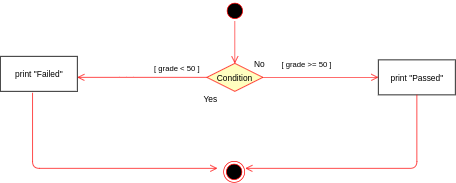

The diagram above was exported from draw.io. Its source (the exported page's mxGraphModel, read from the mxfile embedded in the PNG):
<mxGraphModel dx="862" dy="442" grid="1" gridSize="10" guides="1" tooltips="1" connect="1" arrows="1" fold="1" page="1" pageScale="1" pageWidth="827" pageHeight="1169" math="0" shadow="0">
  <root>
    <mxCell id="0" />
    <mxCell id="1" parent="0" />
    <mxCell id="EEwhBkqWvRNEYIzexVqJ-1" value="" style="ellipse;html=1;shape=startState;fillColor=#000000;strokeColor=#ff0000;" vertex="1" parent="1">
      <mxGeometry x="400" y="190" width="30" height="30" as="geometry" />
    </mxCell>
    <mxCell id="EEwhBkqWvRNEYIzexVqJ-2" value="" style="edgeStyle=orthogonalEdgeStyle;html=1;verticalAlign=bottom;endArrow=open;endSize=8;strokeColor=#ff0000;" edge="1" source="EEwhBkqWvRNEYIzexVqJ-1" parent="1">
      <mxGeometry relative="1" as="geometry">
        <mxPoint x="415" y="280" as="targetPoint" />
      </mxGeometry>
    </mxCell>
    <mxCell id="EEwhBkqWvRNEYIzexVqJ-3" value="Condition" style="rhombus;whiteSpace=wrap;html=1;fillColor=#ffffc0;strokeColor=#ff0000;" vertex="1" parent="1">
      <mxGeometry x="375" y="280" width="80" height="40" as="geometry" />
    </mxCell>
    <mxCell id="EEwhBkqWvRNEYIzexVqJ-4" value="[ grade &amp;gt;= 50 ]" style="edgeStyle=orthogonalEdgeStyle;html=1;align=left;verticalAlign=bottom;endArrow=open;endSize=8;strokeColor=#ff0000;" edge="1" source="EEwhBkqWvRNEYIzexVqJ-3" parent="1">
      <mxGeometry x="-0.697" y="10" relative="1" as="geometry">
        <mxPoint x="620" y="300" as="targetPoint" />
        <mxPoint as="offset" />
      </mxGeometry>
    </mxCell>
    <mxCell id="EEwhBkqWvRNEYIzexVqJ-5" value="[ grade &amp;lt; 50 ]" style="edgeStyle=orthogonalEdgeStyle;html=1;align=left;verticalAlign=top;endArrow=open;endSize=8;strokeColor=#ff0000;exitX=0;exitY=0.5;exitDx=0;exitDy=0;" edge="1" source="EEwhBkqWvRNEYIzexVqJ-3" parent="1">
      <mxGeometry x="-0.1707" y="-25" relative="1" as="geometry">
        <mxPoint x="190" y="300" as="targetPoint" />
        <Array as="points">
          <mxPoint x="260" y="300" />
          <mxPoint x="260" y="300" />
        </Array>
        <mxPoint as="offset" />
      </mxGeometry>
    </mxCell>
    <mxCell id="EEwhBkqWvRNEYIzexVqJ-6" value="" style="ellipse;html=1;shape=endState;fillColor=#000000;strokeColor=#ff0000;" vertex="1" parent="1">
      <mxGeometry x="399" y="420" width="30" height="30" as="geometry" />
    </mxCell>
    <mxCell id="EEwhBkqWvRNEYIzexVqJ-7" value="print &quot;Failed&quot;" style="html=1;" vertex="1" parent="1">
      <mxGeometry x="80" y="270" width="110" height="50" as="geometry" />
    </mxCell>
    <mxCell id="EEwhBkqWvRNEYIzexVqJ-8" value="" style="edgeStyle=orthogonalEdgeStyle;html=1;align=left;verticalAlign=top;endArrow=open;endSize=8;strokeColor=#ff0000;exitX=0.418;exitY=1.04;exitDx=0;exitDy=0;exitPerimeter=0;" edge="1" parent="1" source="EEwhBkqWvRNEYIzexVqJ-7">
      <mxGeometry x="-1" relative="1" as="geometry">
        <mxPoint x="390" y="430" as="targetPoint" />
        <mxPoint x="620" y="370" as="sourcePoint" />
        <Array as="points">
          <mxPoint x="126" y="430" />
        </Array>
      </mxGeometry>
    </mxCell>
    <mxCell id="EEwhBkqWvRNEYIzexVqJ-9" value="Yes" style="text;html=1;align=center;verticalAlign=middle;resizable=0;points=[];autosize=1;" vertex="1" parent="1">
      <mxGeometry x="360" y="320" width="40" height="20" as="geometry" />
    </mxCell>
    <mxCell id="EEwhBkqWvRNEYIzexVqJ-10" value="No" style="text;html=1;align=center;verticalAlign=middle;resizable=0;points=[];autosize=1;" vertex="1" parent="1">
      <mxGeometry x="435" y="270" width="30" height="20" as="geometry" />
    </mxCell>
    <mxCell id="EEwhBkqWvRNEYIzexVqJ-11" value="print &quot;Passed&quot;" style="html=1;" vertex="1" parent="1">
      <mxGeometry x="620" y="275" width="110" height="50" as="geometry" />
    </mxCell>
    <mxCell id="EEwhBkqWvRNEYIzexVqJ-12" value="" style="edgeStyle=orthogonalEdgeStyle;html=1;align=left;verticalAlign=bottom;endArrow=open;endSize=8;strokeColor=#ff0000;exitX=0.5;exitY=1;exitDx=0;exitDy=0;" edge="1" parent="1" source="EEwhBkqWvRNEYIzexVqJ-11">
      <mxGeometry x="-1" relative="1" as="geometry">
        <mxPoint x="430" y="430" as="targetPoint" />
        <mxPoint x="675" y="330" as="sourcePoint" />
        <Array as="points">
          <mxPoint x="675" y="430" />
        </Array>
      </mxGeometry>
    </mxCell>
  </root>
</mxGraphModel>